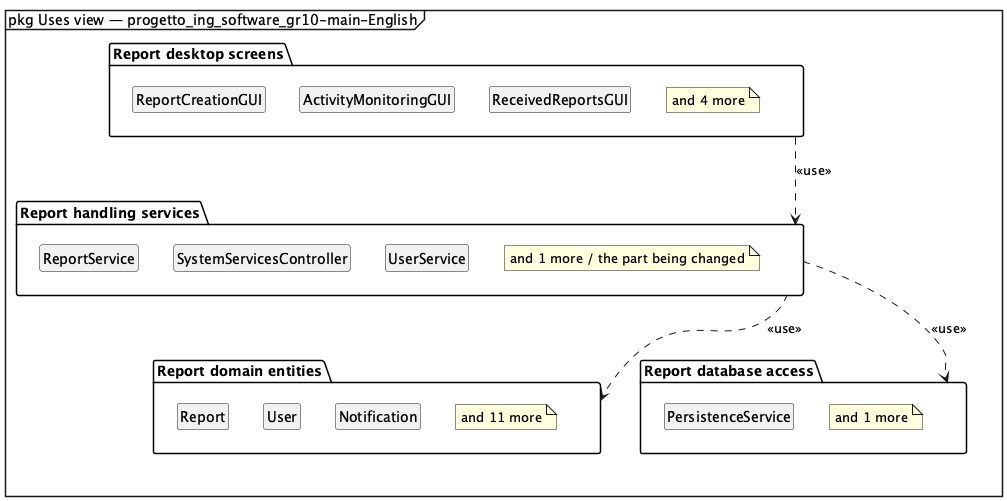

The diagram above was rendered by PlantUML. Its source (embedded in the PNG):
@startuml
mainframe pkg Uses view — progetto_ing_software_gr10-main-English
skinparam shadowing false
hide empty members
hide circle
top to bottom direction

package "Report desktop screens" as p_ui {
  class "ReportCreationGUI" as p_ui_0
  class "ActivityMonitoringGUI" as p_ui_1
  class "ReceivedReportsGUI" as p_ui_2
  note "and 4 more" as p_ui_note
  p_ui_0 -[hidden]right- p_ui_1
  p_ui_1 -[hidden]right- p_ui_2
}
package "Report handling services" as p_service {
  class "ReportService" as p_service_0
  class "SystemServicesController" as p_service_1
  class "UserService" as p_service_2
  note "and 1 more / the part being changed" as p_service_note
  p_service_0 -[hidden]right- p_service_1
  p_service_1 -[hidden]right- p_service_2
}
package "Report domain entities" as p_domain {
  class "Report" as p_domain_0
  class "User" as p_domain_1
  class "Notification" as p_domain_2
  note "and 11 more" as p_domain_note
  p_domain_0 -[hidden]right- p_domain_1
  p_domain_1 -[hidden]right- p_domain_2
}
package "Report database access" as p_data_access {
  class "PersistenceService" as p_data_access_0
  note "and 1 more" as p_data_access_note
}
p_service ..> p_domain : <<use>>
p_service ..> p_data_access : <<use>>
p_ui ..> p_service : <<use>>
@enduml